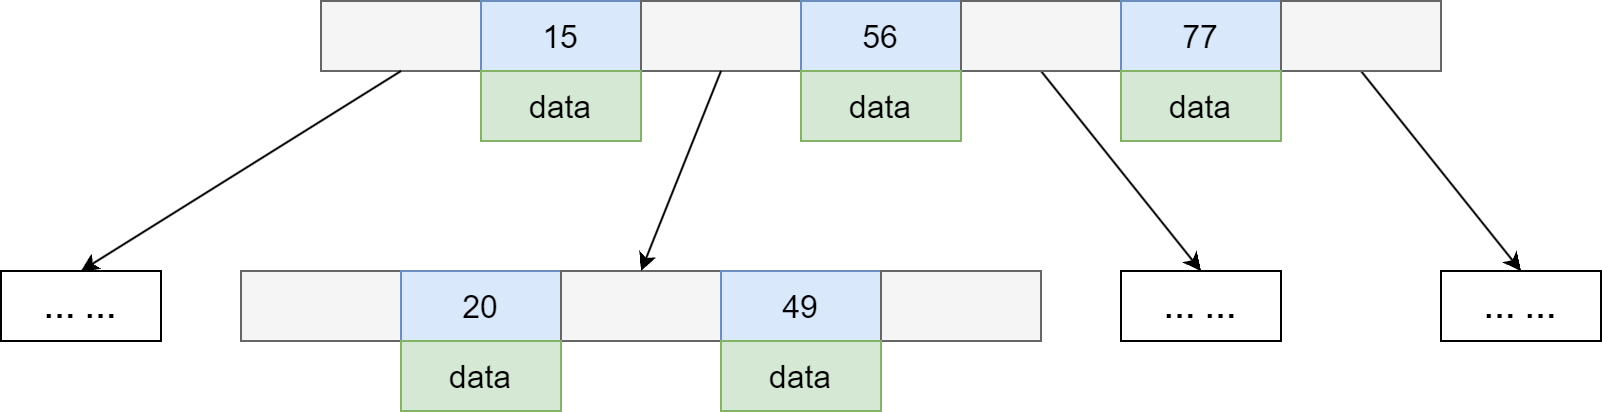

The diagram above was exported from draw.io. Its source (the exported page's mxGraphModel, read from the mxfile embedded in the PNG):
<mxGraphModel dx="1863" dy="614" grid="1" gridSize="10" guides="1" tooltips="1" connect="1" arrows="1" fold="1" page="1" pageScale="1" pageWidth="827" pageHeight="1169" background="#FFFFFF" math="0" shadow="0">
  <root>
    <mxCell id="0" />
    <mxCell id="1" parent="0" />
    <mxCell id="W2ejjwhZCAHrK1j8htnP-1" value="" style="rounded=0;whiteSpace=wrap;html=1;fontSize=16;fillColor=#f5f5f5;fontColor=#333333;strokeColor=#666666;" parent="1" vertex="1">
      <mxGeometry x="80" y="145" width="80" height="35" as="geometry" />
    </mxCell>
    <mxCell id="W2ejjwhZCAHrK1j8htnP-8" value="15" style="rounded=0;whiteSpace=wrap;html=1;fontSize=16;fillColor=#dae8fc;strokeColor=#6c8ebf;" parent="1" vertex="1">
      <mxGeometry x="160" y="145" width="80" height="35" as="geometry" />
    </mxCell>
    <mxCell id="W2ejjwhZCAHrK1j8htnP-9" value="" style="rounded=0;whiteSpace=wrap;html=1;fontSize=16;fillColor=#f5f5f5;fontColor=#333333;strokeColor=#666666;" parent="1" vertex="1">
      <mxGeometry x="240" y="145" width="80" height="35" as="geometry" />
    </mxCell>
    <mxCell id="W2ejjwhZCAHrK1j8htnP-10" value="56" style="rounded=0;whiteSpace=wrap;html=1;fontSize=16;fillColor=#dae8fc;strokeColor=#6c8ebf;" parent="1" vertex="1">
      <mxGeometry x="320" y="145" width="80" height="35" as="geometry" />
    </mxCell>
    <mxCell id="W2ejjwhZCAHrK1j8htnP-31" style="rounded=0;orthogonalLoop=1;jettySize=auto;html=1;exitX=0.5;exitY=1;exitDx=0;exitDy=0;entryX=0.5;entryY=0;entryDx=0;entryDy=0;fontSize=16;" parent="1" source="W2ejjwhZCAHrK1j8htnP-11" target="W2ejjwhZCAHrK1j8htnP-27" edge="1">
      <mxGeometry relative="1" as="geometry" />
    </mxCell>
    <mxCell id="W2ejjwhZCAHrK1j8htnP-11" value="" style="rounded=0;whiteSpace=wrap;html=1;fontSize=16;fillColor=#f5f5f5;fontColor=#333333;strokeColor=#666666;" parent="1" vertex="1">
      <mxGeometry x="400" y="145" width="80" height="35" as="geometry" />
    </mxCell>
    <mxCell id="W2ejjwhZCAHrK1j8htnP-12" value="77" style="rounded=0;whiteSpace=wrap;html=1;fontSize=16;fillColor=#dae8fc;strokeColor=#6c8ebf;" parent="1" vertex="1">
      <mxGeometry x="480" y="145" width="80" height="35" as="geometry" />
    </mxCell>
    <mxCell id="W2ejjwhZCAHrK1j8htnP-32" style="edgeStyle=none;rounded=0;orthogonalLoop=1;jettySize=auto;html=1;exitX=0.5;exitY=1;exitDx=0;exitDy=0;entryX=0.5;entryY=0;entryDx=0;entryDy=0;fontSize=16;" parent="1" source="W2ejjwhZCAHrK1j8htnP-13" target="W2ejjwhZCAHrK1j8htnP-28" edge="1">
      <mxGeometry relative="1" as="geometry" />
    </mxCell>
    <mxCell id="W2ejjwhZCAHrK1j8htnP-13" value="" style="rounded=0;whiteSpace=wrap;html=1;fontSize=16;fillColor=#f5f5f5;fontColor=#333333;strokeColor=#666666;" parent="1" vertex="1">
      <mxGeometry x="560" y="145" width="80" height="35" as="geometry" />
    </mxCell>
    <mxCell id="W2ejjwhZCAHrK1j8htnP-14" value="" style="rounded=0;whiteSpace=wrap;html=1;fontSize=16;fillColor=#f5f5f5;fontColor=#333333;strokeColor=#666666;" parent="1" vertex="1">
      <mxGeometry x="40" y="280" width="80" height="35" as="geometry" />
    </mxCell>
    <mxCell id="W2ejjwhZCAHrK1j8htnP-15" value="20" style="rounded=0;whiteSpace=wrap;html=1;fontSize=16;fillColor=#dae8fc;strokeColor=#6c8ebf;" parent="1" vertex="1">
      <mxGeometry x="120" y="280" width="80" height="35" as="geometry" />
    </mxCell>
    <mxCell id="W2ejjwhZCAHrK1j8htnP-16" value="" style="rounded=0;whiteSpace=wrap;html=1;fontSize=16;fillColor=#f5f5f5;fontColor=#333333;strokeColor=#666666;" parent="1" vertex="1">
      <mxGeometry x="200" y="280" width="80" height="35" as="geometry" />
    </mxCell>
    <mxCell id="W2ejjwhZCAHrK1j8htnP-17" value="49" style="rounded=0;whiteSpace=wrap;html=1;fontSize=16;fillColor=#dae8fc;strokeColor=#6c8ebf;" parent="1" vertex="1">
      <mxGeometry x="280" y="280" width="80" height="35" as="geometry" />
    </mxCell>
    <mxCell id="W2ejjwhZCAHrK1j8htnP-18" value="" style="rounded=0;whiteSpace=wrap;html=1;fontSize=16;fillColor=#f5f5f5;fontColor=#333333;strokeColor=#666666;" parent="1" vertex="1">
      <mxGeometry x="360" y="280" width="80" height="35" as="geometry" />
    </mxCell>
    <mxCell id="W2ejjwhZCAHrK1j8htnP-21" value="data" style="rounded=0;whiteSpace=wrap;html=1;fontSize=16;fillColor=#d5e8d4;strokeColor=#82b366;" parent="1" vertex="1">
      <mxGeometry x="160" y="180" width="80" height="35" as="geometry" />
    </mxCell>
    <mxCell id="W2ejjwhZCAHrK1j8htnP-22" value="data" style="rounded=0;whiteSpace=wrap;html=1;fontSize=16;fillColor=#d5e8d4;strokeColor=#82b366;" parent="1" vertex="1">
      <mxGeometry x="320" y="180" width="80" height="35" as="geometry" />
    </mxCell>
    <mxCell id="W2ejjwhZCAHrK1j8htnP-23" value="data" style="rounded=0;whiteSpace=wrap;html=1;fontSize=16;fillColor=#d5e8d4;strokeColor=#82b366;" parent="1" vertex="1">
      <mxGeometry x="480" y="180" width="80" height="35" as="geometry" />
    </mxCell>
    <mxCell id="W2ejjwhZCAHrK1j8htnP-24" value="data" style="rounded=0;whiteSpace=wrap;html=1;fontSize=16;fillColor=#d5e8d4;strokeColor=#82b366;" parent="1" vertex="1">
      <mxGeometry x="120" y="315" width="80" height="35" as="geometry" />
    </mxCell>
    <mxCell id="W2ejjwhZCAHrK1j8htnP-25" value="data" style="rounded=0;whiteSpace=wrap;html=1;fontSize=16;fillColor=#d5e8d4;strokeColor=#82b366;" parent="1" vertex="1">
      <mxGeometry x="280" y="315" width="80" height="35" as="geometry" />
    </mxCell>
    <mxCell id="W2ejjwhZCAHrK1j8htnP-26" value="&lt;b&gt;…&amp;nbsp;&lt;/b&gt;&lt;b style=&quot;border-color: var(--border-color);&quot;&gt;…&lt;/b&gt;" style="rounded=0;whiteSpace=wrap;html=1;fontSize=16;" parent="1" vertex="1">
      <mxGeometry x="-80" y="280" width="80" height="35" as="geometry" />
    </mxCell>
    <mxCell id="W2ejjwhZCAHrK1j8htnP-27" value="&lt;b&gt;…&amp;nbsp;&lt;/b&gt;&lt;b style=&quot;border-color: var(--border-color);&quot;&gt;…&lt;/b&gt;" style="rounded=0;whiteSpace=wrap;html=1;fontSize=16;" parent="1" vertex="1">
      <mxGeometry x="480" y="280" width="80" height="35" as="geometry" />
    </mxCell>
    <mxCell id="W2ejjwhZCAHrK1j8htnP-28" value="&lt;b&gt;…&amp;nbsp;&lt;/b&gt;&lt;b style=&quot;border-color: var(--border-color);&quot;&gt;…&lt;/b&gt;" style="rounded=0;whiteSpace=wrap;html=1;fontSize=16;" parent="1" vertex="1">
      <mxGeometry x="640" y="280" width="80" height="35" as="geometry" />
    </mxCell>
    <mxCell id="W2ejjwhZCAHrK1j8htnP-29" value="" style="endArrow=classic;html=1;rounded=0;fontSize=16;entryX=0.5;entryY=0;entryDx=0;entryDy=0;exitX=0.5;exitY=1;exitDx=0;exitDy=0;" parent="1" source="W2ejjwhZCAHrK1j8htnP-1" target="W2ejjwhZCAHrK1j8htnP-26" edge="1">
      <mxGeometry width="50" height="50" relative="1" as="geometry">
        <mxPoint x="10" y="240" as="sourcePoint" />
        <mxPoint x="60" y="190" as="targetPoint" />
      </mxGeometry>
    </mxCell>
    <mxCell id="W2ejjwhZCAHrK1j8htnP-30" value="" style="endArrow=classic;html=1;rounded=0;fontSize=16;entryX=0.5;entryY=0;entryDx=0;entryDy=0;exitX=0.5;exitY=1;exitDx=0;exitDy=0;" parent="1" target="W2ejjwhZCAHrK1j8htnP-16" edge="1">
      <mxGeometry width="50" height="50" relative="1" as="geometry">
        <mxPoint x="280" y="180.0000000000001" as="sourcePoint" />
        <mxPoint x="80" y="280" as="targetPoint" />
      </mxGeometry>
    </mxCell>
  </root>
</mxGraphModel>